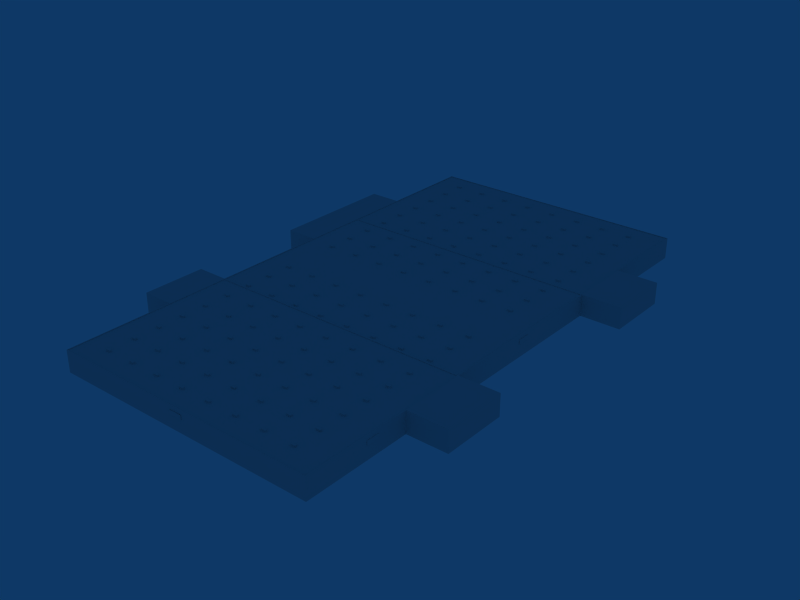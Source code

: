 # Source: ebbr_building_ref_116.blend  (saved by Blender 2.79.0; exported with 4.5.12 LTS)
import bpy
from mathutils import Matrix  # noqa: F401  (used for matrix-valued properties, if any)

bpy.ops.wm.read_factory_settings(use_empty=True)
scene = bpy.context.scene
scene.name = 'Scene'

# ---- collections
col_collection_1 = bpy.data.collections.new('Collection 1'); scene.collection.children.link(col_collection_1)

# ---- materials (node trees are filled in below, after node groups)
mat_mozer = bpy.data.materials.new('Mozer')
mat_mozer.alpha_threshold = 0.0
mat_mozer.roughness = 0.5
mat_post = bpy.data.materials.new('Post')
mat_post.alpha_threshold = 0.0
mat_post.preview_render_type = 'FLAT'
mat_post.roughness = 0.5
mat_material = bpy.data.materials.new('Material')
mat_material.alpha_threshold = 0.0
mat_material.preview_render_type = 'FLAT'
mat_material.roughness = 0.5

# ---- material node trees

# ---- world
world_world = bpy.data.worlds.new('World'); scene.world = world_world
world_world.color = (0.05656, 0.2208, 0.4)
world_world.use_sun_shadow = False
world_world.sun_shadow_jitter_overblur = 0.0
world_world.cycles.sampling_method = 'NONE'
world_world.cycles.sample_map_resolution = 256

# ---- meshes
me_plane_000 = bpy.data.meshes.new('Plane.000')
me_plane_000.from_pydata([(-92.67, 1.0, -126.1), (-92.67, -1.0, -126.1), (-86.67, -1.0, -126.1), (-86.67, 1.0, -126.1), (-86.67, -1.0, -125.8), (-86.67, 1.0, -125.8), (-92.67, 1.0, -125.8), (-92.67, -1.0, -125.8)], [], [(0, 3, 2, 1), (2, 3, 5, 4), (3, 0, 6, 5), (0, 1, 7, 6), (1, 2, 4, 7)])
_uv = me_plane_000.uv_layers.new(name='UVTex')
_uv.uv.foreach_set('vector', [1.0, 0.9922, 0.0, 0.9922, 0.0, 0.5078, 1.0, 0.5078, 0.0625, 0.9375, 0.07812, 0.9375, 0.07812, 0.9531, 0.0625, 0.9531, 0.007812, 0.9844, 0.9922, 0.9844, 0.9922, 0.9922, 0.007812, 0.9922, 0.9531, 0.9375, 0.9688, 0.9375, 0.9688, 0.9531, 0.9531, 0.9531, 0.9922, 0.9844, 0.007812, 0.9844, 0.007812, 0.9922, 0.9922, 0.9922])
me_plane_000.materials.append(mat_mozer)
me_plane_000.use_remesh_preserve_volume = False
me_plane_000.use_remesh_preserve_attributes = False
me_plane_000.use_mirror_vertex_groups = False
me_plane_000.update()
me_plane_001 = bpy.data.meshes.new('Plane.001')
me_plane_001.from_pydata([(-3.0, 1.0, -126.1), (-3.0, -1.0, -126.1), (3.0, -1.0, -126.1), (3.0, 1.0, -126.1), (3.0, -1.0, -125.8), (3.0, 1.0, -125.8), (-3.0, 1.0, -125.8), (-3.0, -1.0, -125.8), (3.0, 1.0, 4.127e-08), (3.0, -1.0, -4.127e-08), (-3.0, -1.0, -4.127e-08), (-3.0, 1.0, 4.127e-08), (-3.0, -1.0, -0.3), (-3.0, 1.0, -0.3), (3.0, 1.0, -0.3), (3.0, -1.0, -0.3), (32.8, 1.0, -66.07), (32.8, -1.0, -66.07), (32.8, -1.0, -60.07), (32.8, 1.0, -60.07), (32.5, -1.0, -60.07), (32.5, 1.0, -60.07), (32.5, 1.0, -66.07), (32.5, -1.0, -66.07)], [], [(0, 3, 2, 1), (2, 3, 5, 4), (3, 0, 6, 5), (0, 1, 7, 6), (1, 2, 4, 7), (8, 11, 10, 9), (10, 11, 13, 12), (11, 8, 14, 13), (8, 9, 15, 14), (9, 10, 12, 15), (16, 19, 18, 17), (18, 19, 21, 20), (19, 16, 22, 21), (16, 17, 23, 22), (17, 18, 20, 23)])
_uv = me_plane_001.uv_layers.new(name='UVTex')
_uv.uv.foreach_set('vector', [1.0, 0.9922, 0.0, 0.9922, 0.0, 0.5078, 1.0, 0.5078, 0.0625, 0.9375, 0.07812, 0.9375, 0.07812, 0.9531, 0.0625, 0.9531, 0.007812, 0.9844, 0.9922, 0.9844, 0.9922, 0.9922, 0.007812, 0.9922, 0.9531, 0.9375, 0.9688, 0.9375, 0.9688, 0.9531, 0.9531, 0.9531, 0.9922, 0.9844, 0.007812, 0.9844, 0.007812, 0.9922, 0.9922, 0.9922, 1.0, 0.9922, 0.0, 0.9922, 0.0, 0.5078, 1.0, 0.5078, 0.0625, 0.9375, 0.07812, 0.9375, 0.07812, 0.9531, 0.0625, 0.9531, 0.007812, 0.9844, 0.9922, 0.9844, 0.9922, 0.9922, 0.007812, 0.9922, 0.9531, 0.9375, 0.9688, 0.9375, 0.9688, 0.9531, 0.9531, 0.9531, 0.9922, 0.9844, 0.007812, 0.9844, 0.007812, 0.9922, 0.9922, 0.9922, 1.0, 0.9922, 0.0, 0.9922, 0.0, 0.5078, 1.0, 0.5078, 0.0625, 0.9375, 0.07812, 0.9375, 0.07812, 0.9531, 0.0625, 0.9531, 0.007812, 0.9844, 0.9922, 0.9844, 0.9922, 0.9922, 0.007812, 0.9922, 0.9531, 0.9375, 0.9688, 0.9375, 0.9688, 0.9531, 0.9531, 0.9531, 0.9922, 0.9844, 0.007812, 0.9844, 0.007812, 0.9922, 0.9922, 0.9922])
me_plane_001.materials.append(mat_post)
me_plane_001.use_remesh_preserve_volume = False
me_plane_001.use_remesh_preserve_attributes = False
me_plane_001.use_mirror_vertex_groups = False
me_plane_001.update()
me_cube = bpy.data.meshes.new('Cube')
me_cube.from_pydata([(1.0, -109.5, 10.0), (1.0, -110.5, 10.0), (-1.0, -110.5, 10.0), (-1.0, -109.5, 10.0), (1.0, -109.5, 10.75), (1.0, -110.5, 10.75), (-1.0, -110.5, 10.75), (-1.0, -109.5, 10.75)], [], [(4, 7, 6, 5), (0, 4, 5, 1), (1, 5, 6, 2), (2, 6, 7, 3), (4, 0, 3, 7)])
_uv = me_cube.uv_layers.new(name='UVTex')
_uv.uv.foreach_set('vector', [0.5312, 0.03125, 0.7188, 0.03125, 0.7188, 0.2188, 0.5312, 0.2188, 0.5312, 0.03125, 0.7188, 0.03125, 0.7188, 0.2188, 0.5312, 0.2188, 0.5312, 0.03125, 0.7188, 0.03125, 0.7188, 0.2188, 0.5312, 0.2188, 0.5312, 0.03125, 0.7188, 0.03125, 0.7188, 0.2188, 0.5312, 0.2188, 0.5312, 0.03125, 0.7188, 0.03125, 0.7188, 0.2188, 0.5312, 0.2188])
me_cube.materials.append(mat_material)
me_cube.use_remesh_preserve_volume = False
me_cube.use_remesh_preserve_attributes = False
me_cube.use_mirror_vertex_groups = False
me_cube.update()
me_cube_001 = bpy.data.meshes.new('Cube.001')
me_cube_001.from_pydata([(-62.77, 120.0, -2.0), (-62.77, -120.0, -2.0), (62.77, -120.0, -2.0), (62.77, 120.0, -2.0), (-62.77, 120.0, 8.0), (-62.77, -120.0, 8.0), (62.77, -120.0, 8.0), (62.77, 120.0, 8.0), (-62.77, -70.0, -2.0), (62.77, -70.0, -2.0), (-62.77, -70.0, 8.0), (62.77, -70.0, 8.0), (-62.77, -39.99, -2.0), (62.77, -39.99, -2.0), (-62.77, -39.99, 8.0), (62.77, -39.99, 8.0), (-62.77, 75.0, -2.0), (62.77, 75.0, -2.0), (-62.77, 75.0, 8.0), (62.77, 75.0, 8.0), (62.77, 45.0, -2.0), (-62.77, 45.0, 8.0), (62.77, 45.0, 8.0), (-62.77, 14.98, -2.0), (62.77, 14.98, -2.0), (-62.77, 14.98, 8.0), (62.77, 14.98, 8.0), (-77.77, 14.98, -2.0), (-77.77, 14.98, 8.0), (-77.77, 45.0, 8.0), (-77.77, 45.0, -2.0), (81.52, 45.0, -2.0), (81.52, 45.0, 8.0), (81.52, 75.0, 8.0), (-77.77, 75.0, 8.0), (81.52, 75.0, -2.0), (-77.77, 75.0, -2.0), (81.52, -39.99, -2.0), (81.52, -39.99, 8.0), (-77.77, -39.99, -2.0), (-77.77, -39.99, 8.0), (81.52, -70.0, 8.0), (-77.77, -70.0, 8.0), (81.52, -70.0, -2.0), (-77.77, -70.0, -2.0), (-62.46, -40.3, 8.0), (62.46, -40.3, 8.0), (62.46, -70.05, 8.0), (-62.46, -70.05, 8.0), (62.46, -119.7, 8.0), (-62.46, -119.7, 8.0), (-62.46, -119.7, 7.7), (62.46, -119.7, 7.7), (-62.46, -70.05, 7.7), (62.46, -70.05, 7.7), (-62.46, -40.3, 7.7), (62.46, -40.3, 7.7), (-62.44, 45.3, 8.0), (62.44, 45.3, 8.0), (62.44, 75.05, 8.0), (-62.44, 75.05, 8.0), (62.44, 119.7, 8.0), (-62.44, 119.7, 8.0), (-62.44, 119.7, 7.7), (62.44, 119.7, 7.7), (-62.44, 75.05, 7.7), (62.44, 75.05, 7.7), (-62.44, 45.3, 7.7), (62.44, 45.3, 7.7), (62.46, 44.75, 8.0), (62.46, 14.92, 8.0), (62.46, -39.7, 8.0), (-62.46, 44.75, 8.0), (-62.46, 14.92, 8.0), (-62.46, -39.7, 8.0), (62.46, -39.7, 7.7), (-62.46, -39.7, 7.7), (-62.46, 44.75, 7.7), (62.46, 44.75, 7.7), (-62.46, 14.92, 7.7), (62.46, 14.92, 7.7)], [], [(1, 2, 6, 5), (3, 0, 4, 7), (10, 8, 1, 5), (6, 2, 9, 11), (4, 0, 16, 18), (19, 17, 3, 7), (25, 23, 12, 14), (15, 13, 24, 26), (26, 24, 20, 22), (25, 28, 27, 23), (21, 29, 28, 25), (20, 31, 32, 22), (22, 32, 33, 19), (18, 34, 29, 21), (19, 33, 35, 17), (16, 36, 34, 18), (15, 38, 37, 13), (12, 39, 40, 14), (11, 41, 38, 15), (14, 40, 42, 10), (9, 43, 41, 11), (10, 42, 44, 8), (29, 30, 27, 28), (32, 31, 35, 33), (34, 36, 30, 29), (41, 43, 37, 38), (40, 39, 44, 42), (14, 45, 46, 15), (15, 46, 47, 11), (10, 48, 45, 14), (11, 47, 49, 6), (5, 50, 48, 10), (6, 49, 50, 5), (49, 52, 51, 50), (50, 51, 53, 48), (47, 54, 52, 49), (48, 53, 55, 45), (46, 56, 54, 47), (45, 55, 56, 46), (54, 53, 51, 52), (56, 55, 53, 54), (22, 58, 57, 21), (19, 59, 58, 22), (21, 57, 60, 18), (7, 61, 59, 19), (18, 60, 62, 4), (4, 62, 61, 7), (62, 63, 64, 61), (60, 65, 63, 62), (61, 64, 66, 59), (57, 67, 65, 60), (59, 66, 68, 58), (58, 68, 67, 57), (64, 63, 65, 66), (66, 65, 67, 68), (22, 69, 70, 26), (26, 70, 71, 15), (25, 73, 72, 21), (14, 74, 73, 25), (21, 72, 69, 22), (15, 71, 74, 14), (71, 75, 76, 74), (72, 77, 78, 69), (74, 76, 79, 73), (73, 79, 77, 72), (70, 80, 75, 71), (69, 78, 80, 70), (78, 77, 79, 80), (80, 79, 76, 75)])
_uv = me_cube_001.uv_layers.new(name='UVTex')
_uv.uv.foreach_set('vector', [0.5312, 0.03125, 0.5312, 0.2188, 0.7188, 0.2188, 0.7188, 0.03125, 0.7188, 0.2188, 0.7188, 0.03125, 0.5312, 0.03125, 0.5312, 0.2188, 0.5312, 0.03125, 0.5312, 0.2188, 0.7188, 0.2188, 0.7188, 0.03125, 0.5312, 0.03125, 0.5312, 0.2188, 0.7188, 0.2188, 0.7188, 0.03125, 0.7188, 0.2188, 0.7188, 0.03125, 0.5312, 0.03125, 0.5312, 0.2188, 0.5312, 0.03125, 0.5312, 0.2188, 0.7188, 0.2188, 0.7188, 0.03125, 0.5312, 0.03125, 0.5312, 0.2188, 0.7188, 0.2188, 0.7188, 0.03125, 0.5312, 0.03125, 0.5312, 0.2188, 0.7188, 0.2188, 0.7188, 0.03125, 0.5312, 0.03125, 0.5312, 0.2188, 0.7188, 0.2188, 0.7188, 0.03125, 0.5312, 0.03125, 0.5312, 0.2188, 0.7188, 0.2188, 0.7188, 0.03125, 0.5312, 0.2812, 0.5312, 0.4688, 0.7188, 0.4688, 0.7188, 0.2812, 0.5312, 0.03125, 0.5312, 0.2188, 0.7188, 0.2188, 0.7188, 0.03125, 0.5312, 0.2812, 0.5312, 0.4688, 0.7188, 0.4688, 0.7188, 0.2812, 0.5312, 0.2812, 0.5312, 0.4688, 0.7188, 0.4688, 0.7188, 0.2812, 0.5312, 0.03125, 0.5312, 0.2188, 0.7188, 0.2188, 0.7188, 0.03125, 0.5312, 0.03125, 0.5312, 0.2188, 0.7188, 0.2188, 0.7188, 0.03125, 0.5312, 0.03125, 0.5312, 0.2188, 0.7188, 0.2188, 0.7188, 0.03125, 0.5312, 0.03125, 0.5312, 0.2188, 0.7188, 0.2188, 0.7188, 0.03125, 0.5312, 0.2812, 0.5312, 0.4688, 0.7188, 0.4688, 0.7188, 0.2812, 0.5312, 0.2812, 0.5312, 0.4688, 0.7188, 0.4688, 0.7188, 0.2812, 0.5312, 0.03125, 0.5312, 0.2188, 0.7188, 0.2188, 0.7188, 0.03125, 0.5312, 0.03125, 0.5312, 0.2188, 0.7188, 0.2188, 0.7188, 0.03125, 0.5312, 0.03125, 0.5312, 0.2188, 0.7188, 0.2188, 0.7188, 0.03125, 0.5312, 0.03125, 0.5312, 0.2188, 0.7188, 0.2188, 0.7188, 0.03125, 0.5312, 0.03125, 0.5312, 0.2188, 0.7188, 0.2188, 0.7188, 0.03125, 0.5312, 0.03125, 0.5312, 0.2188, 0.7188, 0.2188, 0.7188, 0.03125, 0.5312, 0.03125, 0.5312, 0.2188, 0.7188, 0.2188, 0.7188, 0.03125, 0.5312, 0.03125, 0.5312, 0.2188, 0.7188, 0.2188, 0.7188, 0.03125, 0.5312, 0.03125, 0.5312, 0.2188, 0.7188, 0.2188, 0.7188, 0.03125, 0.5312, 0.03125, 0.5312, 0.2188, 0.7188, 0.2188, 0.7188, 0.03125, 0.5312, 0.03125, 0.5312, 0.2188, 0.7188, 0.2188, 0.7188, 0.03125, 0.5312, 0.03125, 0.5312, 0.2188, 0.7188, 0.2188, 0.7188, 0.03125, 0.5312, 0.03125, 0.5312, 0.2188, 0.7188, 0.2188, 0.7188, 0.03125, 0.5312, 0.03125, 0.5312, 0.2188, 0.7188, 0.2188, 0.7188, 0.03125, 0.5312, 0.03125, 0.5312, 0.2188, 0.7188, 0.2188, 0.7188, 0.03125, 0.5312, 0.03125, 0.5312, 0.2188, 0.7188, 0.2188, 0.7188, 0.03125, 0.5312, 0.03125, 0.5312, 0.2188, 0.7188, 0.2188, 0.7188, 0.03125, 0.5312, 0.03125, 0.5312, 0.2188, 0.7188, 0.2188, 0.7188, 0.03125, 0.5312, 0.03125, 0.5312, 0.2188, 0.7188, 0.2188, 0.7188, 0.03125, 0.5312, 0.2812, 0.5312, 0.4688, 0.7188, 0.4688, 0.7188, 0.2812, 0.5312, 0.2812, 0.5312, 0.4688, 0.7188, 0.4688, 0.7188, 0.2812, 0.5312, 0.03125, 0.5312, 0.2188, 0.7188, 0.2188, 0.7188, 0.03125, 0.5312, 0.03125, 0.5312, 0.2188, 0.7188, 0.2188, 0.7188, 0.03125, 0.5312, 0.03125, 0.5312, 0.2188, 0.7188, 0.2188, 0.7188, 0.03125, 0.5312, 0.03125, 0.5312, 0.2188, 0.7188, 0.2188, 0.7188, 0.03125, 0.5312, 0.03125, 0.5312, 0.2188, 0.7188, 0.2188, 0.7188, 0.03125, 0.5312, 0.03125, 0.5312, 0.2188, 0.7188, 0.2188, 0.7188, 0.03125, 0.5312, 0.03125, 0.5312, 0.2188, 0.7188, 0.2188, 0.7188, 0.03125, 0.5312, 0.03125, 0.5312, 0.2188, 0.7188, 0.2188, 0.7188, 0.03125, 0.5312, 0.03125, 0.5312, 0.2188, 0.7188, 0.2188, 0.7188, 0.03125, 0.5312, 0.03125, 0.5312, 0.2188, 0.7188, 0.2188, 0.7188, 0.03125, 0.5312, 0.03125, 0.5312, 0.2188, 0.7188, 0.2188, 0.7188, 0.03125, 0.5312, 0.03125, 0.5312, 0.2188, 0.7188, 0.2188, 0.7188, 0.03125, 0.5312, 0.2812, 0.5312, 0.4688, 0.7188, 0.4688, 0.7188, 0.2812, 0.5312, 0.2812, 0.5312, 0.4688, 0.7188, 0.4688, 0.7188, 0.2812, 0.5312, 0.03125, 0.5312, 0.2188, 0.7188, 0.2188, 0.7188, 0.03125, 0.5312, 0.03125, 0.5312, 0.2188, 0.7188, 0.2188, 0.7188, 0.03125, 0.5312, 0.03125, 0.5312, 0.2188, 0.7188, 0.2188, 0.7188, 0.03125, 0.5312, 0.03125, 0.5312, 0.2188, 0.7188, 0.2188, 0.7188, 0.03125, 0.5312, 0.03125, 0.5312, 0.2188, 0.7188, 0.2188, 0.7188, 0.03125, 0.5312, 0.03125, 0.5312, 0.2188, 0.7188, 0.2188, 0.7188, 0.03125, 0.5312, 0.03125, 0.5312, 0.2188, 0.7188, 0.2188, 0.7188, 0.03125, 0.5312, 0.03125, 0.5312, 0.2188, 0.7188, 0.2188, 0.7188, 0.03125, 0.5312, 0.03125, 0.5312, 0.2188, 0.7188, 0.2188, 0.7188, 0.03125, 0.5312, 0.03125, 0.5312, 0.2188, 0.7188, 0.2188, 0.7188, 0.03125, 0.5312, 0.03125, 0.5312, 0.2188, 0.7188, 0.2188, 0.7188, 0.03125, 0.5312, 0.03125, 0.5312, 0.2188, 0.7188, 0.2188, 0.7188, 0.03125, 0.5312, 0.2812, 0.5312, 0.4688, 0.7188, 0.4688, 0.7188, 0.2812, 0.5312, 0.2812, 0.5312, 0.4688, 0.7188, 0.4688, 0.7188, 0.2812])
me_cube_001.materials.append(mat_material)
me_cube_001.use_remesh_preserve_volume = False
me_cube_001.use_remesh_preserve_attributes = False
me_cube_001.use_mirror_vertex_groups = False
me_cube_001.update()

# ---- objects
ob_brandlogos_001 = bpy.data.objects.new('BrandLogos.001', me_plane_000)
ob_brandlogos = bpy.data.objects.new('BrandLogos', me_plane_001)
ob_roofdetails = bpy.data.objects.new('RoofDetails', me_cube)
ob_building = bpy.data.objects.new('Building', me_cube_001)

# ---- transforms, parenting, visibility, modifiers, constraints
ob_brandlogos_001.location = (-63.07, -87.51, 7.0)
ob_brandlogos_001.rotation_euler = (1.571, -0.0, -1.571)
ob_brandlogos_001.lock_rotations_4d = False
ob_brandlogos_001.empty_display_type = 'ARROWS'
ob_brandlogos_001.lineart.crease_threshold = 0.0
ob_brandlogos.location = (-63.07, -87.51, 7.0)
ob_brandlogos.rotation_euler = (1.571, -0.0, -1.571)
ob_brandlogos.lock_rotations_4d = False
ob_brandlogos.empty_display_type = 'ARROWS'
ob_brandlogos.lineart.crease_threshold = 0.0
ob_roofdetails.location = (-50.0, 0.0, -0.3)
ob_roofdetails.lock_rotations_4d = False
ob_roofdetails.empty_display_type = 'ARROWS'
ob_roofdetails.lineart.crease_threshold = 0.0
_m = ob_roofdetails.modifiers.new('Array', 'ARRAY')
_m.count = 9
_m.constant_offset_displace = (0.0, 0.0, 0.0)
_m.relative_offset_displace = (0.0, 12.0, 0.0)
_m = ob_roofdetails.modifiers.new('Mirror', 'MIRROR')
_m.use_axis = (False, True, False)
_m = ob_roofdetails.modifiers.new('Array.001', 'ARRAY')
_m.count = 8
_m.constant_offset_displace = (0.0, 0.0, 0.0)
_m.relative_offset_displace = (7.0, 0.0, 0.0)
ob_building.location = (0.0, 0.0, 2.0)
ob_building.lock_rotations_4d = False
ob_building.empty_display_type = 'ARROWS'
ob_building.lineart.crease_threshold = 0.0

# ---- collection membership
col_collection_1.objects.link(ob_brandlogos_001)
col_collection_1.objects.link(ob_brandlogos)
col_collection_1.objects.link(ob_roofdetails)
col_collection_1.objects.link(ob_building)

# ---- scene / render settings (as saved in the file)
scene.frame_start = 1; scene.frame_end = 250; scene.frame_set(1)
scene.render.engine = 'BLENDER_EEVEE_NEXT'
scene.render.image_settings.file_format = 'JPEG'
scene.render.image_settings.color_mode = 'RGB'
scene.render.image_settings.compression = 90
scene.render.resolution_x = 800
scene.render.resolution_y = 600
scene.render.pixel_aspect_x = 100.0
scene.render.pixel_aspect_y = 100.0
scene.render.fps = 25
scene.render.dither_intensity = 0.0
scene.render.use_compositing = False
scene.render.use_sequencer = False
scene.render.bake_margin = 2
scene.render.bake_bias = 0.0
scene.render.use_stamp_time = False
scene.render.use_stamp_date = False
scene.render.use_stamp_frame = False
scene.render.use_stamp_camera = False
scene.render.use_stamp_scene = False
scene.render.use_stamp_filename = False
scene.render.use_stamp_render_time = False
scene.render.stamp_font_size = 0
scene.cycles.use_denoising = False
scene.cycles.samples = 10
scene.cycles.sampling_pattern = 'TABULATED_SOBOL'
scene.cycles.light_sampling_threshold = 0.0
scene.cycles.use_adaptive_sampling = False
scene.cycles.use_light_tree = False
scene.cycles.blur_glossy = 0.0
scene.cycles.volume_bounces = 1
scene.cycles.pixel_filter_type = 'GAUSSIAN'
scene.cycles.sample_clamp_indirect = 0.0
scene.view_settings.view_transform = 'Raw'
bpy.context.view_layer.update()

# ---- added for rendering (the .blend has no active camera): camera
cam_auto = bpy.data.cameras.new('AutoCamera')
cam_auto.lens = 50.0
cam_auto.sensor_width = 36.0
cam_auto.clip_end = 4684.71
ob_auto_camera = bpy.data.objects.new('AutoCamera', cam_auto)
scene.collection.objects.link(ob_auto_camera)
ob_auto_camera.location = (268.811, -320.473, 218.774)
ob_auto_camera.rotation_euler = (1.09748, -7.21219e-08, 0.694738)
scene.camera = ob_auto_camera
bpy.context.view_layer.update()
